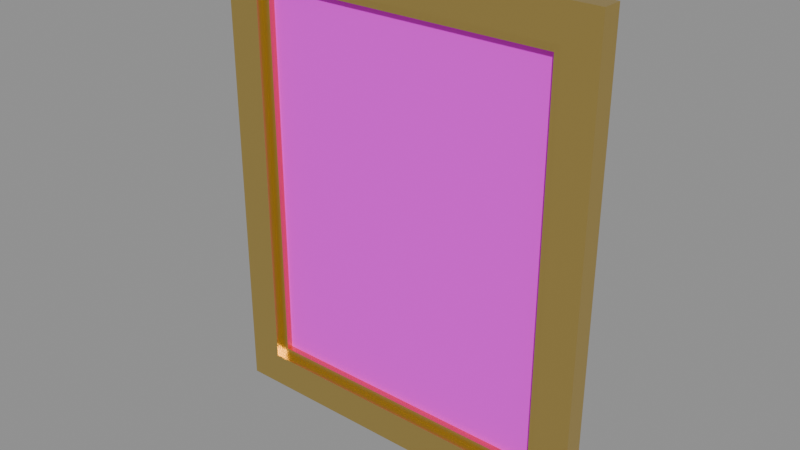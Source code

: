 # Source: Painting_Portrait.blend  (saved by Blender 5.2.44; exported with 4.5.12 LTS)
import bpy
from mathutils import Matrix  # noqa: F401  (used for matrix-valued properties, if any)

bpy.ops.wm.read_factory_settings(use_empty=True)
scene = bpy.context.scene
scene.name = 'Scene'

# ---- images (referenced by path relative to the original .blend; pixels are not part of the script)
import os
ASSET_DIR = os.environ.get("B2B_ASSET_DIR", "")  # directory of the original .blend (textures are referenced by path, not embedded)
HERE = os.path.dirname(os.path.abspath(__file__))  # packed textures are extracted next to this script under _unpacked/

def load_image(name, relpath, width, height, colorspace="sRGB"):
    """Load a texture the original file referenced (path relative to the .blend, or extracted next to this script)."""
    p = next((c for c in (os.path.join(HERE, relpath), os.path.join(ASSET_DIR, relpath)) if relpath and os.path.exists(c)), "")
    if p:
        img = bpy.data.images.load(p, check_existing=True)
        img.name = name
    else:  # same state as the original file: an image datablock whose file is absent (Cycles renders it pink)
        img = bpy.data.images.new(name, width, height)
        img.source = "FILE"
        img.filepath = "//" + (relpath or name)
    img.colorspace_settings.name = colorspace
    return img
img_paintings_png = load_image('Paintings.png', 'Paintings.png', 1024, 1024, 'sRGB')
img_ts___wood_plank___albedo_png = load_image('TS - Wood plank - Albedo.png', 'TS - Wood plank - Albedo.png', 1024, 1024, 'sRGB')

# ---- materials (node trees are filled in below, after node groups)
mat_mat_painting = bpy.data.materials.new('MAT_Painting')
mat_mat_woodplank = bpy.data.materials.new('MAT_WoodPlank')
mat_mat_gold = bpy.data.materials.new('MAT_Gold')

# ---- material node trees
mat_mat_painting.use_nodes = True; mat_mat_painting.node_tree.nodes.clear()
_N = mat_mat_painting.node_tree.nodes; _L = mat_mat_painting.node_tree.links
n0 = _N.new('ShaderNodeBsdfPrincipled'); n0.name = 'Principled BSDF'; n0.location = (-200, 100)
n0.inputs[2].default_value = 0.8
n0.inputs[10].default_value = 0.005
n1 = _N.new('ShaderNodeOutputMaterial'); n1.name = 'Material Output'; n1.location = (200, 100)
n2 = _N.new('ShaderNodeTexImage'); n2.name = 'Image Texture'; n2.location = (0, 0)
n2.image = img_paintings_png
_L.new(n0.outputs[0], n1.inputs[0])
_L.new(n2.outputs[0], n0.inputs[0])
n1.is_active_output = True
mat_mat_woodplank.use_nodes = True; mat_mat_woodplank.node_tree.nodes.clear()
_N = mat_mat_woodplank.node_tree.nodes; _L = mat_mat_woodplank.node_tree.links
n0 = _N.new('ShaderNodeBsdfPrincipled'); n0.name = 'Principled BSDF'; n0.location = (-200, 100)
n0.inputs[2].default_value = 0.831
n0.inputs[10].default_value = 0.005
n1 = _N.new('ShaderNodeOutputMaterial'); n1.name = 'Material Output'; n1.location = (200, 100)
n2 = _N.new('ShaderNodeTexImage'); n2.name = 'Image Texture'; n2.location = (-490, 80)
n2.image = img_ts___wood_plank___albedo_png
_L.new(n0.outputs[0], n1.inputs[0])
_L.new(n2.outputs[0], n0.inputs[0])
n1.is_active_output = True
mat_mat_gold.use_nodes = True; mat_mat_gold.node_tree.nodes.clear()
_N = mat_mat_gold.node_tree.nodes; _L = mat_mat_gold.node_tree.links
n0 = _N.new('ShaderNodeBsdfPrincipled'); n0.name = 'Principled BSDF'; n0.location = (-200, 100)
n0.inputs[0].default_value = (0.83, 0.6, 0.18, 1.0)
n0.inputs[1].default_value = 1.0
n0.inputs[2].default_value = 0.3
n0.inputs[10].default_value = 0.005
n1 = _N.new('ShaderNodeOutputMaterial'); n1.name = 'Material Output'; n1.location = (200, 100)
_L.new(n0.outputs[0], n1.inputs[0])
n1.is_active_output = True

# ---- meshes
me_painting = bpy.data.meshes.new('Painting')
me_painting.from_pydata([(-0.4125, -0.018, -0.525), (0.4125, -0.018, -0.525), (0.4125, -0.018, 0.525), (-0.4125, -0.018, 0.525)], [], [(0, 1, 2, 3)])
_uv = me_painting.uv_layers.new(name='UVMap')
_uv.uv.foreach_set('vector', [0.004, 0.004, 0.3889, 0.004, 0.3889, 0.496, 0.004, 0.496])
me_painting.materials.append(mat_mat_painting)
me_painting.update()
me_woodplank = bpy.data.meshes.new('WoodPlank')
me_woodplank.from_pydata([(-0.42, -0.015, -0.5325), (-0.42, 0.0, -0.5325), (-0.42, -0.015, 0.5325), (-0.42, 0.0, 0.5325), (0.42, -0.015, -0.5325), (0.42, 0.0, -0.5325), (0.42, -0.015, 0.5325), (0.42, 0.0, 0.5325)], [], [(0, 4, 6, 2), (3, 7, 5, 1), (1, 5, 4, 0), (2, 6, 7, 3), (0, 2, 3, 1), (5, 7, 6, 4)])
_uv = me_woodplank.uv_layers.new(name='UVMap')
_uv.uv.foreach_set('vector', [0.6452, 0.503, 0.8132, 0.503, 0.8132, 0.581, 0.6452, 0.581, 0.6452, 0.7477, 0.8132, 0.7477, 0.8132, 0.6697, 0.6452, 0.6697, 0.6452, 0.6159, 0.8132, 0.6159, 0.8132, 0.6129, 0.6452, 0.6129, 0.6452, 0.7534, 0.8132, 0.7534, 0.8132, 0.7564, 0.6452, 0.7564, 0.02, 0.48, 0.27, 0.48, 0.27, 0.496, 0.02, 0.496, 0.02, 0.496, 0.27, 0.496, 0.27, 0.48, 0.02, 0.48])
me_woodplank.materials.append(mat_mat_woodplank)
me_woodplank.update()
me_gold = bpy.data.meshes.new('Gold')
me_gold.from_pydata([(-0.5025, -0.0525, 0.525), (-0.5025, 0.0, 0.525), (-0.5025, -0.0525, 0.615), (-0.5025, 0.0, 0.615), (0.5025, -0.0525, 0.525), (0.5025, 0.0, 0.525), (0.5025, -0.0525, 0.615), (0.5025, 0.0, 0.615), (-0.5025, -0.0525, -0.615), (-0.5025, 0.0, -0.615), (-0.5025, -0.0525, -0.525), (-0.5025, 0.0, -0.525), (0.5025, -0.0525, -0.615), (0.5025, 0.0, -0.615), (0.5025, -0.0525, -0.525), (0.5025, 0.0, -0.525), (-0.5025, -0.0525, -0.525), (-0.5025, 0.0, -0.525), (-0.4125, -0.0525, -0.525), (-0.4125, 0.0, -0.525), (-0.5025, -0.0525, 0.525), (-0.5025, 0.0, 0.525), (-0.4125, -0.0525, 0.525), (-0.4125, 0.0, 0.525), (0.4125, -0.0525, -0.525), (0.4125, 0.0, -0.525), (0.5025, -0.0525, -0.525), (0.5025, 0.0, -0.525), (0.4125, -0.0525, 0.525), (0.4125, 0.0, 0.525), (0.5025, -0.0525, 0.525), (0.5025, 0.0, 0.525), (-0.4125, -0.0345, 0.5025), (-0.4125, -0.018, 0.5025), (-0.4125, -0.0345, 0.525), (-0.4125, -0.018, 0.525), (0.4125, -0.0345, 0.5025), (0.4125, -0.018, 0.5025), (0.4125, -0.0345, 0.525), (0.4125, -0.018, 0.525), (-0.4125, -0.0345, -0.525), (-0.4125, -0.018, -0.525), (-0.4125, -0.0345, -0.5025), (-0.4125, -0.018, -0.5025), (0.4125, -0.0345, -0.525), (0.4125, -0.018, -0.525), (0.4125, -0.0345, -0.5025), (0.4125, -0.018, -0.5025), (-0.4125, -0.0345, -0.5025), (-0.4125, -0.018, -0.5025), (-0.39, -0.0345, -0.5025), (-0.39, -0.018, -0.5025), (-0.4125, -0.0345, 0.5025), (-0.4125, -0.018, 0.5025), (-0.39, -0.0345, 0.5025), (-0.39, -0.018, 0.5025), (0.39, -0.0345, -0.5025), (0.39, -0.018, -0.5025), (0.4125, -0.0345, -0.5025), (0.4125, -0.018, -0.5025), (0.39, -0.0345, 0.5025), (0.39, -0.018, 0.5025), (0.4125, -0.0345, 0.5025), (0.4125, -0.018, 0.5025)], [], [(0, 4, 6, 2), (3, 7, 5, 1), (1, 5, 4, 0), (2, 6, 7, 3), (0, 2, 3, 1), (5, 7, 6, 4), (8, 12, 14, 10), (11, 15, 13, 9), (9, 13, 12, 8), (10, 14, 15, 11), (8, 10, 11, 9), (13, 15, 14, 12), (18, 22, 20, 16), (17, 21, 23, 19), (16, 20, 21, 17), (19, 23, 22, 18), (17, 19, 18, 16), (20, 22, 23, 21), (26, 30, 28, 24), (25, 29, 31, 27), (24, 28, 29, 25), (27, 31, 30, 26), (25, 27, 26, 24), (28, 30, 31, 29), (32, 36, 38, 34), (35, 39, 37, 33), (33, 37, 36, 32), (34, 38, 39, 35), (32, 34, 35, 33), (37, 39, 38, 36), (40, 44, 46, 42), (43, 47, 45, 41), (41, 45, 44, 40), (42, 46, 47, 43), (40, 42, 43, 41), (45, 47, 46, 44), (50, 54, 52, 48), (49, 53, 55, 51), (48, 52, 53, 49), (51, 55, 54, 50), (49, 51, 50, 48), (52, 54, 55, 53), (58, 62, 60, 56), (57, 61, 63, 59), (56, 60, 61, 57), (59, 63, 62, 58), (57, 59, 58, 56), (60, 62, 63, 61)])
_uv = me_gold.uv_layers.new(name='UVMap')
_uv.uv.foreach_set('vector', [0.7542, 0.9388, 0.9552, 0.9388, 0.9552, 0.9568, 0.7542, 0.9568, 0.7542, 0.9024, 0.9552, 0.9024, 0.9552, 0.8844, 0.7542, 0.8844, 0.7542, 0.7696, 0.9552, 0.7696, 0.9552, 0.7591, 0.7542, 0.7591, 0.7542, 0.7735, 0.9552, 0.7735, 0.9552, 0.784, 0.7542, 0.784, 0.02, 0.48, 0.27, 0.48, 0.27, 0.496, 0.02, 0.496, 0.02, 0.496, 0.27, 0.496, 0.27, 0.48, 0.02, 0.48, 0.3515, 0.9763, 0.5525, 0.9763, 0.5525, 0.9943, 0.3515, 0.9943, 0.3515, 0.5514, 0.5525, 0.5514, 0.5525, 0.5334, 0.3515, 0.5334, 0.3515, 0.618, 0.5525, 0.618, 0.5525, 0.6075, 0.3515, 0.6075, 0.3515, 0.5256, 0.5525, 0.5256, 0.5525, 0.5361, 0.3515, 0.5361, 0.02, 0.48, 0.27, 0.48, 0.27, 0.496, 0.02, 0.496, 0.02, 0.496, 0.27, 0.496, 0.27, 0.48, 0.02, 0.48, 0.4522, 0.8737, 0.6622, 0.8737, 0.6622, 0.8557, 0.4522, 0.8557, 0.4522, 0.6048, 0.6622, 0.6048, 0.6622, 0.6228, 0.4522, 0.6228, 0.4522, 0.5417, 0.6622, 0.5417, 0.6622, 0.5522, 0.4522, 0.5522, 0.4522, 0.9526, 0.6622, 0.9526, 0.6622, 0.9421, 0.4522, 0.9421, 0.02, 0.496, 0.27, 0.496, 0.27, 0.48, 0.02, 0.48, 0.02, 0.48, 0.27, 0.48, 0.27, 0.496, 0.02, 0.496, 0.263, 0.5399, 0.473, 0.5399, 0.473, 0.5219, 0.263, 0.5219, 0.263, 0.6935, 0.473, 0.6935, 0.473, 0.7115, 0.263, 0.7115, 0.263, 0.8371, 0.473, 0.8371, 0.473, 0.8476, 0.263, 0.8476, 0.263, 0.9829, 0.473, 0.9829, 0.473, 0.9724, 0.263, 0.9724, 0.02, 0.496, 0.27, 0.496, 0.27, 0.48, 0.02, 0.48, 0.02, 0.48, 0.27, 0.48, 0.27, 0.496, 0.02, 0.496, 0.2176, 0.5468, 0.3826, 0.5468, 0.3826, 0.5513, 0.2176, 0.5513, 0.2176, 0.8834, 0.3826, 0.8834, 0.3826, 0.8789, 0.2176, 0.8789, 0.2176, 0.6935, 0.3826, 0.6935, 0.3826, 0.6902, 0.2176, 0.6902, 0.2176, 0.8931, 0.3826, 0.8931, 0.3826, 0.8964, 0.2176, 0.8964, 0.02, 0.48, 0.27, 0.48, 0.27, 0.496, 0.02, 0.496, 0.02, 0.496, 0.27, 0.496, 0.27, 0.48, 0.02, 0.48, 0.3979, 0.6546, 0.5629, 0.6546, 0.5629, 0.6591, 0.3979, 0.6591, 0.3979, 0.9563, 0.5629, 0.9563, 0.5629, 0.9518, 0.3979, 0.9518, 0.3979, 0.9592, 0.5629, 0.9592, 0.5629, 0.9559, 0.3979, 0.9559, 0.3979, 0.5432, 0.5629, 0.5432, 0.5629, 0.5465, 0.3979, 0.5465, 0.02, 0.48, 0.27, 0.48, 0.27, 0.496, 0.02, 0.496, 0.02, 0.496, 0.27, 0.496, 0.27, 0.48, 0.02, 0.48, 0.1408, 0.9656, 0.3418, 0.9656, 0.3418, 0.9611, 0.1408, 0.9611, 0.1408, 0.5076, 0.3418, 0.5076, 0.3418, 0.5121, 0.1408, 0.5121, 0.1408, 0.8213, 0.3418, 0.8213, 0.3418, 0.8246, 0.1408, 0.8246, 0.1408, 0.9306, 0.3418, 0.9306, 0.3418, 0.9273, 0.1408, 0.9273, 0.02, 0.496, 0.27, 0.496, 0.27, 0.48, 0.02, 0.48, 0.02, 0.48, 0.27, 0.48, 0.27, 0.496, 0.02, 0.496, 0.3867, 0.5105, 0.5877, 0.5105, 0.5877, 0.506, 0.3867, 0.506, 0.3867, 0.9688, 0.5877, 0.9688, 0.5877, 0.9733, 0.3867, 0.9733, 0.3867, 0.8572, 0.5877, 0.8572, 0.5877, 0.8605, 0.3867, 0.8605, 0.3867, 0.8453, 0.5877, 0.8453, 0.5877, 0.842, 0.3867, 0.842, 0.02, 0.496, 0.27, 0.496, 0.27, 0.48, 0.02, 0.48, 0.02, 0.48, 0.27, 0.48, 0.27, 0.496, 0.02, 0.496])
me_gold.materials.append(mat_mat_gold)
me_gold.update()

# ---- objects
ob_painting_portrait_painting = bpy.data.objects.new('Painting Portrait Painting', me_painting)
ob_painting_portrait_woodplank = bpy.data.objects.new('Painting Portrait WoodPlank', me_woodplank)
ob_painting_portrait_gold = bpy.data.objects.new('Painting Portrait Gold', me_gold)

# ---- transforms, parenting, visibility, modifiers, constraints
ob_painting_portrait_painting.location = (0.0, 0.0, 0.0)
ob_painting_portrait_woodplank.location = (0.0, 0.0, 0.0)
ob_painting_portrait_gold.location = (0.0, 0.0, 0.0)

# ---- collection membership
scene.collection.objects.link(ob_painting_portrait_painting)
scene.collection.objects.link(ob_painting_portrait_woodplank)
scene.collection.objects.link(ob_painting_portrait_gold)

# ---- scene / render settings (as saved in the file)
scene.frame_start = 1; scene.frame_end = 250; scene.frame_set(1)
scene.render.engine = 'BLENDER_EEVEE_NEXT'
scene.render.bake_bias = 0.0
scene.render.bake_samples = 0
scene.render.compositor_device = 'GPU'
scene.eevee.use_volume_custom_range = False
scene.eevee.fast_gi_thickness_near = 0.1
scene.eevee.fast_gi_thickness_far = 0.0
scene.eevee.ray_tracing_options.screen_trace_thickness = 0.1
bpy.context.view_layer.update()

# ---- added for rendering (the .blend has no active camera and no usable light): camera, sun + grey world if the file has none
cam_auto = bpy.data.cameras.new('AutoCamera')
cam_auto.lens = 50.0
cam_auto.sensor_width = 36.0
cam_auto.clip_end = 1000.0
ob_auto_camera = bpy.data.objects.new('AutoCamera', cam_auto)
scene.collection.objects.link(ob_auto_camera)
ob_auto_camera.location = (1.4704, -1.79073, 1.17632)
ob_auto_camera.rotation_euler = (1.09748, -7.21219e-08, 0.694738)
scene.camera = ob_auto_camera
light_auto_sun = bpy.data.lights.new('AutoSun', 'SUN')
light_auto_sun.energy = 3.0
light_auto_sun.angle = 0.0523599
ob_auto_sun = bpy.data.objects.new('AutoSun', light_auto_sun)
scene.collection.objects.link(ob_auto_sun)
ob_auto_sun.rotation_euler = (0.872665, 0.174533, 0.523599)
if scene.world is None:
    world_auto = bpy.data.worlds.new('AutoWorld')
    world_auto.color = (0.3, 0.3, 0.3)
    scene.world = world_auto
bpy.context.view_layer.update()
